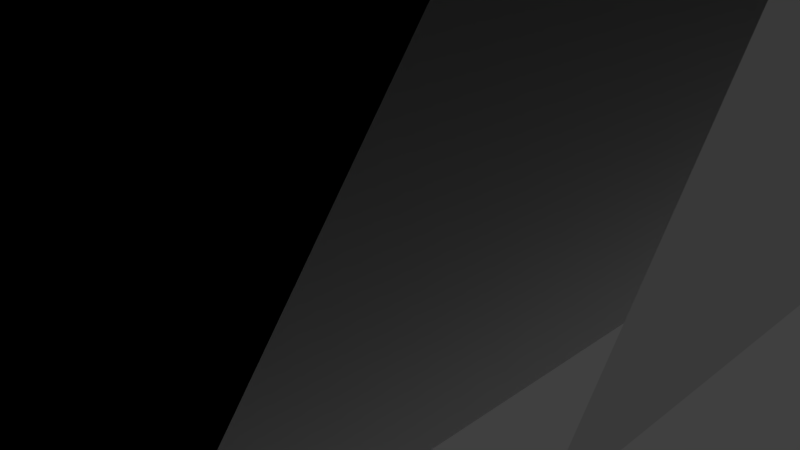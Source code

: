 # Source: walls_cubby_roof.blend  (saved by Blender 2.79.0; exported with 4.5.12 LTS)
import bpy
from mathutils import Matrix  # noqa: F401  (used for matrix-valued properties, if any)

bpy.ops.wm.read_factory_settings(use_empty=True)
scene = bpy.context.scene
scene.name = 'Scene'

# ---- collections
col_collection_1 = bpy.data.collections.new('Collection 1'); scene.collection.children.link(col_collection_1)

# ---- materials (node trees are filled in below, after node groups)
mat_material_001 = bpy.data.materials.new('Material.001')
mat_material_001.alpha_threshold = 0.0
mat_material_001.use_transparent_shadow = False
mat_material_001.roughness = 0.5
mat_material_002 = bpy.data.materials.new('Material.002')
mat_material_002.alpha_threshold = 0.0
mat_material_002.use_transparent_shadow = False
mat_material_002.roughness = 0.5
mat_brick = bpy.data.materials.new('brick')
mat_brick.alpha_threshold = 0.0
mat_brick.use_transparent_shadow = False
mat_brick.roughness = 0.5

# ---- material node trees

# ---- world
world_world = bpy.data.worlds.new('World'); scene.world = world_world
world_world.color = (0.05088, 0.05088, 0.05088)
world_world.use_sun_shadow = False
world_world.sun_shadow_jitter_overblur = 0.0
world_world.cycles.sampling_method = 'MANUAL'

# ---- cameras
cam_camera = bpy.data.cameras.new('Camera')
cam_camera.clip_end = 100.0
cam_camera.lens = 35.0
cam_camera.sensor_width = 32.0
cam_camera.sensor_height = 18.0
cam_camera.ortho_scale = 7.314
cam_camera.dof.focus_distance = 0.0
cam_camera.dof.aperture_fstop = 128.0

# ---- lights
light_lamp = bpy.data.lights.new('Lamp', 'POINT')
light_lamp.transmission_factor = 0.0
light_lamp.cutoff_distance = 30.0
light_lamp.energy = 100.0
light_lamp.shadow_buffer_clip_start = 1.001
light_lamp.shadow_soft_size = 0.1
light_lamp.shadow_maximum_resolution = 0.006
light_lamp.use_absolute_resolution = True

# ---- meshes
me_plane_001 = bpy.data.meshes.new('Plane.001')
me_plane_001.from_pydata([(-1.0, -1.0, 0.0), (1.0, -1.0, 0.0), (-1.0, 1.0, 0.0), (1.0, 1.0, 0.0), (-1.0, -0.9659, 7.035), (-1.0, 0.9659, 4.965), (1.0, -0.9659, 7.035), (1.0, 0.9659, 4.965), (0.6, -0.9659, 7.035), (0.6, 0.9659, 4.965), (-0.6, -0.9659, 7.035), (-0.6, 0.9659, 4.965), (-0.6, -0.9778, 4.048), (-0.6, 0.9778, 1.952), (0.6, -0.9791, 4.035), (0.6, 0.9659, 1.965), (-0.6, -0.9791, 4.035), (-0.6, 0.9659, 1.965), (-1.0, -1.002, -0.00451), (-0.6, -1.002, -0.00451), (1.0, -0.9942, -0.007555), (0.6, -0.9942, -0.007555), (0.6, -0.7291, 4.035), (-0.6, -0.7291, 4.035), (0.6, -0.7291, -0.01837), (-0.6, -0.7291, -0.01837), (-0.6, -0.9951, 4.035), (-0.6, -0.9951, -0.01837), (0.6, -0.9942, 4.035), (0.6, -0.9942, -0.01837), (0.6, -0.9791, -0.01837), (-0.6, -0.9791, -0.01837), (-1.0, 0.9659, 4.965), (-1.0, -0.9659, 7.035), (-0.6, 0.9659, 4.965), (-0.6, -0.9659, 7.035), (-0.9998, 1.0, 0.0), (-0.9998, 0.9659, 4.965), (0.9852, -0.7291, 4.035), (0.9852, -0.7291, -0.01837), (0.9852, -0.9942, 4.035), (0.9852, -0.9942, -0.01837), (-0.999, -0.7291, -0.01837), (-0.999, -0.7291, 4.035), (-0.999, -0.9951, -0.01837), (-0.999, -0.9951, 4.035), (0.6, -0.9955, 4.035), (0.6, -0.9955, -0.01837), (-0.6, -0.9943, 4.035), (-0.6, -0.9943, -0.01837), (0.9877, -0.7291, -0.01837), (0.9877, -0.9955, -0.01837), (-0.993, -0.7291, -0.01837), (-0.993, -0.9791, -0.01837)], [], [(0, 2, 5, 4), (3, 1, 6, 7), (7, 6, 8, 9), (4, 5, 32, 33), (10, 11, 13, 12), (9, 8, 14, 15), (15, 14, 16, 17), (4, 10, 19, 18), (8, 6, 20, 21), (16, 14, 22, 23), (23, 22, 24, 25), (26, 23, 43, 45), (22, 28, 40, 38), (25, 24, 30, 31), (33, 32, 34, 35), (5, 11, 34, 32), (11, 10, 35, 34), (10, 4, 33, 35), (3, 7, 37, 36), (39, 38, 40, 41), (28, 29, 41, 40), (24, 22, 38, 39), (29, 24, 39, 41), (43, 42, 44, 45), (25, 27, 44, 42), (27, 26, 45, 44), (23, 25, 42, 43), (22, 24, 47, 46), (25, 23, 48, 49), (47, 24, 50, 51), (25, 31, 53, 52)])
me_plane_001.polygons.foreach_set('material_index', [1, 1, 0, 1, 1, 1, 1, 2, 2, 1, 2, 0, 0, 1, 0, 1, 1, 1, 1, 1, 1, 2, 1, 1, 0, 1, 2, 2, 2, 2, 1])
_uv = me_plane_001.uv_layers.new(name='UVMap')
_uv.uv.foreach_set('vector', [0.4612, 0.9048, 0.3996, 0.9998, 0.1649, 0.8454, 0.126, 0.6899, 0.5909, 0.0008201, 0.7202, 0.0001938, 0.7202, 0.4551, 0.5946, 0.3218, 0.7464, 0.0001938, 0.7464, 0.1833, 0.7206, 0.1833, 0.7206, 0.0001938, 0.126, 0.6899, 0.1649, 0.8454, 0.1614, 0.8451, 0.1245, 0.6911, 0.08683, 0.6949, 0.1257, 0.8503, 0.04372, 0.9998, 0.004359, 0.8424, 0.5873, 0.6494, 0.4624, 0.7832, 0.4616, 0.5893, 0.5874, 0.4554, 0.7433, 0.4554, 0.7433, 0.6391, 0.6657, 0.6391, 0.6657, 0.4554, -0.7203, 0.9868, -0.8876, 0.9979, -1.258, -0.5651, -1.09, -0.5763, 2.027, 1.487, 1.917, 1.487, 1.917, 0.4554, 2.027, 0.4554, 0.5878, 0.7179, 0.6653, 0.7179, 0.6653, 0.7341, 0.5878, 0.7341, 1.582, 1.049, 1.251, 1.049, 1.251, 0.4554, 1.582, 0.4554, 0.0, 0.0, 0.0, 0.0, 0.0, 0.0, 0.0, 0.0, 0.0, 0.0, 0.0, 0.0, 0.0, 0.0, 0.0, 0.0, 0.6657, 0.6395, 0.7433, 0.6395, 0.7433, 0.6557, 0.6657, 0.6557, 0.7206, 0.3668, 0.7206, 0.1837, 0.7464, 0.1837, 0.7464, 0.3668, 0.1649, 0.8454, 0.1257, 0.8503, 0.1272, 0.8492, 0.1614, 0.8451, 0.1257, 0.8503, 0.08683, 0.6949, 0.09031, 0.6952, 0.1272, 0.8492, 0.08683, 0.6949, 0.126, 0.6899, 0.1245, 0.6911, 0.09031, 0.6952, 0.5909, 0.0008201, 0.5946, 0.3218, 0.4653, 0.3233, 0.4616, 0.002334, 0.7815, 0.0001938, 0.7815, 0.2623, 0.7644, 0.2623, 0.7644, 0.0001938, 0.0, 0.0, 0.0, 0.0, 0.0, 0.0, 0.0, 0.0, 1.251, 0.4554, 1.251, 1.049, 1.251, 1.049, 1.251, 0.4554, 0.0, 0.0, 0.0, 0.0, 0.0, 0.0, 0.0, 0.0, 0.7468, 0.2623, 0.7468, 0.0001938, 0.764, 0.0001938, 0.764, 0.2623, 0.0, 0.0, 0.0, 0.0, 0.0, 0.0, 0.0, 0.0, 0.0, 0.0, 0.0, 0.0, 0.0, 0.0, 0.0, 0.0, 1.582, 1.049, 1.582, 0.4554, 1.582, 0.4554, 1.582, 1.049, 1.251, 1.049, 1.251, 0.4554, 1.251, 0.4554, 1.251, 1.049, 1.582, 0.4554, 1.582, 1.049, 1.582, 1.049, 1.582, 0.4554, 1.251, 0.4554, 1.251, 0.4554, 1.251, 0.4554, 1.251, 0.4554, 0.6657, 0.6395, 0.6657, 0.6557, 0.6657, 0.6557, 0.6657, 0.6395])
me_plane_001.materials.append(mat_material_001)
me_plane_001.materials.append(mat_material_002)
me_plane_001.materials.append(mat_brick)
me_plane_001.use_remesh_preserve_volume = False
me_plane_001.use_remesh_preserve_attributes = False
me_plane_001.use_mirror_vertex_groups = False
me_plane_001.update()

# ---- objects
ob_lamp = bpy.data.objects.new('Lamp', light_lamp)
ob_camera = bpy.data.objects.new('Camera', cam_camera)
ob_plane = bpy.data.objects.new('Plane', me_plane_001)

# ---- transforms, parenting, visibility, modifiers, constraints
ob_lamp.location = (4.076, 1.005, 5.904)
ob_lamp.rotation_euler = (0.6503, 0.05522, 1.866)
ob_lamp.lock_rotations_4d = False
ob_lamp.empty_display_type = 'ARROWS'
ob_lamp.color = (0.0, 0.0, 0.0, 0.0)
ob_lamp.lineart.crease_threshold = 0.0
ob_camera.location = (7.481, -6.508, 5.344)
ob_camera.rotation_euler = (1.109, 0.0, 0.8149)
ob_camera.lock_rotations_4d = False
ob_camera.empty_display_type = 'ARROWS'
ob_camera.color = (0.0, 0.0, 0.0, 0.0)
ob_camera.display_type = 'WIRE'
ob_camera.lineart.crease_threshold = 0.0
ob_plane.location = (3.428, 0.7571, 5.274)
ob_plane.rotation_euler = (0.0, -0.0, 1.571)
ob_plane.scale = (7.5, 4.0, 1.0)
ob_plane.lineart.crease_threshold = 0.0

# ---- collection membership
col_collection_1.objects.link(ob_lamp)
col_collection_1.objects.link(ob_camera)
col_collection_1.objects.link(ob_plane)

# ---- scene / render settings (as saved in the file)
scene.camera = ob_camera
scene.frame_start = 1; scene.frame_end = 250; scene.frame_set(1)
scene.render.engine = 'BLENDER_EEVEE_NEXT'
scene.render.resolution_percentage = 50
scene.render.dither_intensity = 0.0
scene.cycles.use_denoising = False
scene.cycles.samples = 128
scene.cycles.sampling_pattern = 'TABULATED_SOBOL'
scene.cycles.use_adaptive_sampling = False
scene.cycles.use_light_tree = False
scene.cycles.blur_glossy = 0.0
scene.cycles.sample_clamp_indirect = 0.0
scene.view_settings.view_transform = 'Standard'
bpy.context.view_layer.update()
